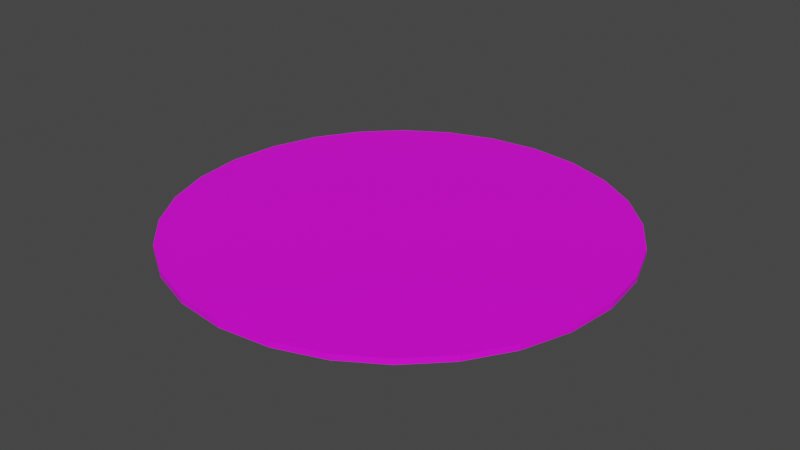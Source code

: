 # Source: terrain_rough_80.blend  (saved by Blender 3.0.42; exported with 4.5.12 LTS)
import bpy
from mathutils import Matrix  # noqa: F401  (used for matrix-valued properties, if any)

bpy.ops.wm.read_factory_settings(use_empty=True)
scene = bpy.context.scene
scene.name = 'Scene'

# ---- collections
col_collection = bpy.data.collections.new('Collection'); scene.collection.children.link(col_collection)

# ---- images (referenced by path relative to the original .blend; pixels are not part of the script)
import os
ASSET_DIR = os.environ.get("B2B_ASSET_DIR", "")  # directory of the original .blend (textures are referenced by path, not embedded)
HERE = os.path.dirname(os.path.abspath(__file__))  # packed textures are extracted next to this script under _unpacked/

def load_image(name, relpath, width, height, colorspace="sRGB"):
    """Load a texture the original file referenced (path relative to the .blend, or extracted next to this script)."""
    p = next((c for c in (os.path.join(HERE, relpath), os.path.join(ASSET_DIR, relpath)) if relpath and os.path.exists(c)), "")
    if p:
        img = bpy.data.images.load(p, check_existing=True)
        img.name = name
    else:  # same state as the original file: an image datablock whose file is absent (Cycles renders it pink)
        img = bpy.data.images.new(name, width, height)
        img.source = "FILE"
        img.filepath = "//" + (relpath or name)
    img.colorspace_settings.name = colorspace
    return img
img_background_jpg = load_image('background.jpg', 'background.jpg', 1024, 1024, 'sRGB')

# ---- materials (node trees are filled in below, after node groups)
mat_default_obj_018 = bpy.data.materials.new('Default_OBJ.018')
mat_default_obj_018.use_transparent_shadow = False

# ---- material node trees
mat_default_obj_018.use_nodes = True; mat_default_obj_018.node_tree.nodes.clear()
_N = mat_default_obj_018.node_tree.nodes; _L = mat_default_obj_018.node_tree.links
n0 = _N.new('ShaderNodeBsdfPrincipled'); n0.name = 'Principled BSDF'; n0.location = (10, 300)
n0.distribution = 'GGX'
n0.subsurface_method = 'RANDOM_WALK_SKIN'
n0.inputs[3].default_value = 1.45
n0.inputs[27].default_value = (0.0, 0.0, 0.0, 1.0)
n0.inputs[28].default_value = 1.0
n1 = _N.new('ShaderNodeOutputMaterial'); n1.name = 'Material Output'; n1.location = (300, 300)
n2 = _N.new('ShaderNodeTexImage'); n2.name = 'Image Texture'; n2.location = (-621, 109)
n2.image = img_background_jpg
_L.new(n0.outputs[0], n1.inputs[0])
_L.new(n2.outputs[0], n0.inputs[0])
n1.is_active_output = True

# ---- world
world_world = bpy.data.worlds.new('World'); scene.world = world_world
world_world.use_nodes = True; world_world.node_tree.nodes.clear()
_N = world_world.node_tree.nodes; _L = world_world.node_tree.links
n0 = _N.new('ShaderNodeOutputWorld'); n0.name = 'World Output'; n0.location = (300, 300)
n1 = _N.new('ShaderNodeBackground'); n1.name = 'Background'; n1.location = (10, 300)
n1.inputs[0].default_value = (0.05088, 0.05088, 0.05088, 1.0)
_L.new(n1.outputs[0], n0.inputs[0])
n0.is_active_output = True
world_world.color = (0.05088, 0.05088, 0.05088)
world_world.use_sun_shadow = False
world_world.sun_shadow_jitter_overblur = 0.0

# ---- meshes
me_terrain_woods__181_terrain_woods__181_terrain_woods__181 = bpy.data.meshes.new('terrain_Woods_#181_terrain_Woods_#181_terrain_Woods_#181')
me_terrain_woods__181_terrain_woods__181_terrain_woods__181.from_pydata([(-1.575, 3.258e-09, -0.02), (-1.533, -0.3609, -0.02), (-1.533, -0.3609, 0.02), (-1.575, -3.258e-09, 0.02), (-1.415, -0.6923, -0.02), (-1.415, -0.6923, 0.02), (-1.229, -0.9848, -0.02), (-1.229, -0.9848, 0.02), (-0.9848, -1.229, -0.02), (-0.9848, -1.229, 0.02), (-0.6923, -1.415, -0.02), (-0.6923, -1.415, 0.02), (-0.3609, -1.533, -0.01999), (-0.3609, -1.533, 0.02001), (0.0, -1.575, -0.01999), (0.0, -1.575, 0.02001), (0.3609, -1.533, -0.01999), (0.3609, -1.533, 0.02001), (0.6923, -1.415, -0.02), (0.6923, -1.415, 0.02), (0.9848, -1.229, -0.02), (0.9848, -1.229, 0.02), (1.229, -0.9848, -0.02), (1.229, -0.9848, 0.02), (1.415, -0.6923, -0.02), (1.415, -0.6923, 0.02), (1.533, -0.3609, -0.02), (1.533, -0.3609, 0.02), (1.575, 3.258e-09, -0.02), (1.575, -3.258e-09, 0.02), (1.533, 0.3609, -0.02), (1.533, 0.3609, 0.02), (1.415, 0.6923, -0.02), (1.415, 0.6923, 0.02), (1.229, 0.9848, -0.02), (1.229, 0.9848, 0.02), (0.9848, 1.229, -0.02), (0.9848, 1.229, 0.02), (0.6923, 1.415, -0.02), (0.6923, 1.415, 0.02), (0.3609, 1.533, -0.02001), (0.3609, 1.533, 0.01999), (0.0, 1.575, -0.02001), (0.0, 1.575, 0.01999), (-0.3609, 1.533, -0.02001), (-0.3609, 1.533, 0.01999), (-0.6923, 1.415, -0.02), (-0.6923, 1.415, 0.02), (-0.9848, 1.229, -0.02), (-0.9848, 1.229, 0.02), (-1.229, 0.9848, -0.02), (-1.229, 0.9848, 0.02), (-1.415, 0.6923, -0.02), (-1.415, 0.6923, 0.02), (-1.533, 0.3609, -0.02), (-1.533, 0.3609, 0.02)], [], [(0, 1, 2, 3), (1, 4, 5, 2), (4, 6, 7, 5), (6, 8, 9, 7), (8, 10, 11, 9), (10, 12, 13, 11), (12, 14, 15, 13), (14, 16, 17, 15), (16, 18, 19, 17), (18, 20, 21, 19), (20, 22, 23, 21), (22, 24, 25, 23), (24, 26, 28, 29, 27, 25), (28, 30, 31, 29), (30, 32, 33, 31), (32, 34, 35, 33), (34, 36, 37, 35), (36, 38, 39, 37), (38, 40, 41, 39), (40, 42, 43, 41), (42, 44, 45, 43), (46, 48, 49, 47), (48, 50, 51, 49), (50, 52, 53, 51), (54, 0, 3, 55, 53, 52), (44, 46, 47, 45), (41, 43, 45, 47, 49, 51, 53, 55, 3, 2, 5, 7, 9, 11, 13, 15, 17, 19, 21, 23, 25, 27, 29, 31, 33, 35, 37, 39), (44, 42, 40, 38, 36, 34, 32, 30, 28, 26, 24, 22, 20, 18, 16, 14, 12, 10, 8, 6, 4, 1, 0, 54, 52, 50, 48, 46)])
me_terrain_woods__181_terrain_woods__181_terrain_woods__181.polygons.foreach_set('use_smooth', [True] * 28)
_k = set([(0, 1), (0, 3), (0, 54), (1, 2), (1, 4), (2, 3), (2, 5), (3, 55), (4, 5), (4, 6), (5, 7), (6, 7), (6, 8), (7, 9), (8, 9), (8, 10), (9, 11), (10, 11), (10, 12), (11, 13), (12, 13), (12, 14), (13, 15), (14, 15), (14, 16), (15, 17), (16, 17), (16, 18), (17, 19), (18, 19), (18, 20), (19, 21), (20, 21), (20, 22), (21, 23), (22, 23), (22, 24), (23, 25), (24, 25), (24, 26), (25, 27), (26, 28), (27, 29), (28, 29), (28, 30), (29, 31), (30, 31), (30, 32), (31, 33), (32, 33), (32, 34), (33, 35), (34, 35), (34, 36), (35, 37), (36, 37), (36, 38), (37, 39), (38, 39), (38, 40), (39, 41), (40, 41), (40, 42), (41, 43), (42, 43), (42, 44), (43, 45), (44, 45), (44, 46), (45, 47), (46, 47), (46, 48), (47, 49), (48, 49), (48, 50), (49, 51), (50, 51), (50, 52), (51, 53), (52, 53), (52, 54), (53, 55)])
me_terrain_woods__181_terrain_woods__181_terrain_woods__181.attributes.new('sharp_edge', 'BOOLEAN', 'EDGE').data.foreach_set('value', [ (min(e.vertices), max(e.vertices)) in _k for e in me_terrain_woods__181_terrain_woods__181_terrain_woods__181.edges])
_uv = me_terrain_woods__181_terrain_woods__181_terrain_woods__181.uv_layers.new(name='UVMap')
_uv.uv.foreach_set('vector', [0.9305, 0.6309, 0.8939, 0.6021, 0.8967, 0.5976, 0.9343, 0.6272, 0.8939, 0.6021, 0.8529, 0.5829, 0.8546, 0.5778, 0.8967, 0.5976, 0.8529, 0.5829, 0.8093, 0.5733, 0.8099, 0.568, 0.8546, 0.5778, 0.8093, 0.5733, 0.7648, 0.5734, 0.7643, 0.5681, 0.8099, 0.568, 0.7648, 0.5734, 0.7213, 0.5832, 0.7196, 0.5782, 0.7643, 0.5681, 0.7213, 0.5832, 0.6805, 0.6027, 0.6777, 0.5981, 0.7196, 0.5782, 0.6805, 0.6027, 0.6441, 0.6316, 0.6404, 0.6279, 0.6777, 0.5981, 0.6441, 0.6316, 0.6153, 0.668, 0.6108, 0.6652, 0.6404, 0.6279, 0.6153, 0.668, 0.5963, 0.7086, 0.5913, 0.7069, 0.6108, 0.6652, 0.5963, 0.7086, 0.587, 0.7517, 0.5817, 0.7511, 0.5913, 0.7069, 0.587, 0.7517, 0.5874, 0.7954, 0.5822, 0.796, 0.5817, 0.7511, 0.5874, 0.7954, 0.5976, 0.8381, 0.5926, 0.8398, 0.5822, 0.796, 0.5976, 0.8381, 0.6173, 0.8778, 0.6467, 0.9129, 0.643, 0.9167, 0.613, 0.8806, 0.5926, 0.8398, 0.6467, 0.9129, 0.6833, 0.9401, 0.6807, 0.9447, 0.643, 0.9167, 0.6833, 0.9401, 0.7242, 0.9575, 0.7226, 0.9625, 0.6807, 0.9447, 0.7242, 0.9575, 0.7676, 0.9651, 0.767, 0.9703, 0.7226, 0.9625, 0.7676, 0.9651, 0.8116, 0.9662, 0.812, 0.9714, 0.767, 0.9703, 0.8116, 0.9662, 0.8547, 0.958, 0.8563, 0.963, 0.812, 0.9714, 0.8547, 0.958, 0.8953, 0.9402, 0.8979, 0.9447, 0.8563, 0.963, 0.8953, 0.9402, 0.9315, 0.9126, 0.9351, 0.9164, 0.8979, 0.9447, 0.9315, 0.9126, 0.9602, 0.8773, 0.9646, 0.8801, 0.9351, 0.9164, 0.9794, 0.8374, 0.9889, 0.7947, 0.9941, 0.7953, 0.9843, 0.8392, 0.9889, 0.7947, 0.9889, 0.7508, 0.9941, 0.7503, 0.9941, 0.7953, 0.9889, 0.7508, 0.9791, 0.7078, 0.9841, 0.706, 0.9941, 0.7503, 0.9597, 0.6672, 0.9305, 0.6309, 0.9343, 0.6272, 0.9642, 0.6644, 0.9841, 0.706, 0.9791, 0.7078, 0.9602, 0.8773, 0.9794, 0.8374, 0.9843, 0.8392, 0.9646, 0.8801, 0.122, 0.6363, 0.1009, 0.546, 0.1009, 0.4533, 0.1212, 0.3659, 0.1599, 0.2863, 0.2145, 0.2174, 0.2832, 0.1617, 0.3638, 0.122, 0.454, 0.1009, 0.5467, 0.1009, 0.6341, 0.1212, 0.7137, 0.1599, 0.7826, 0.2145, 0.8383, 0.2832, 0.878, 0.3638, 0.8991, 0.454, 0.8991, 0.5467, 0.8788, 0.6341, 0.8401, 0.7137, 0.7855, 0.7826, 0.7168, 0.8383, 0.6362, 0.878, 0.546, 0.8991, 0.4533, 0.8991, 0.3659, 0.8788, 0.2863, 0.8401, 0.2174, 0.7855, 0.1617, 0.7168, 0.02558, 0.9876, 0.02373, 0.9899, 0.0214, 0.9917, 0.01879, 0.9928, 0.01601, 0.9933, 0.01317, 0.9933, 0.01037, 0.9928, 0.007745, 0.9917, 0.005381, 0.9899, 0.003493, 0.9876, 0.002219, 0.9851, 0.001565, 0.9823, 0.001535, 0.9795, 0.002135, 0.9767, 0.003363, 0.9741, 0.005217, 0.9718, 0.007563, 0.9699, 0.01019, 0.9687, 0.013, 0.968, 0.01586, 0.968, 0.01867, 0.9686, 0.02131, 0.9699, 0.02367, 0.9717, 0.02555, 0.9741, 0.0268, 0.9767, 0.02743, 0.9795, 0.02743, 0.9823, 0.02682, 0.985])
me_terrain_woods__181_terrain_woods__181_terrain_woods__181.materials.append(mat_default_obj_018)
me_terrain_woods__181_terrain_woods__181_terrain_woods__181.use_remesh_fix_poles = True
me_terrain_woods__181_terrain_woods__181_terrain_woods__181.use_remesh_preserve_attributes = False
me_terrain_woods__181_terrain_woods__181_terrain_woods__181.update()
me_terrain_woods__181_terrain_woods__181_terrain_woods__181.normals_split_custom_set([tuple(v) for v in zip(*[iter([-0.9934, -0.1145, 0.0, -0.9934, -0.1145, 0.0, -0.9934, -0.1145, 0.0, -0.9934, -0.1145, 0.0, -0.9415, -0.3369, 0.0, -0.9415, -0.3369, 0.0, -0.9415, -0.3369, 0.0, -0.9415, -0.3369, 0.0, -0.8437, -0.5368, 0.0, -0.8437, -0.5368, 0.0, -0.8437, -0.5368, 0.0, -0.8437, -0.5368, 0.0, -0.7071, -0.7071, 0.0, -0.7071, -0.7071, 0.0, -0.7071, -0.7071, 0.0, -0.7071, -0.7071, 0.0, -0.5368, -0.8437, 0.0, -0.5368, -0.8437, 0.0, -0.5368, -0.8437, 0.0, -0.5368, -0.8437, 0.0, -0.3369, -0.9415, 0.0, -0.3369, -0.9415, 0.0, -0.3369, -0.9415, 0.0, -0.3369, -0.9415, 0.0, -0.1145, -0.9934, 0.0, -0.1145, -0.9934, 0.0, -0.1145, -0.9934, 0.0, -0.1145, -0.9934, 0.0, 0.1145, -0.9934, 0.0, 0.1145, -0.9934, 0.0, 0.1145, -0.9934, 0.0, 0.1145, -0.9934, 0.0, 0.3369, -0.9415, 0.0, 0.3369, -0.9415, 0.0, 0.3369, -0.9415, 0.0, 0.3369, -0.9415, 0.0, 0.5368, -0.8437, 0.0, 0.5368, -0.8437, 0.0, 0.5368, -0.8437, 0.0, 0.5368, -0.8437, 0.0, 0.7071, -0.7071, 0.0, 0.7071, -0.7071, 0.0, 0.7071, -0.7071, 0.0, 0.7071, -0.7071, 0.0, 0.8437, -0.5368, 0.0, 0.8437, -0.5368, 0.0, 0.8437, -0.5368, 0.0, 0.8437, -0.5368, 0.0, 0.9415, -0.337, 5.877e-06, 0.9934, -0.1145, -1.61e-07, 0.9934, -0.1145, 5.436e-06, 0.9934, -0.1145, -5.316e-06, 0.9415, -0.337, 7.779e-07, 0.9415, -0.337, -5.218e-06, 0.9934, 0.1145, 0.0, 0.9934, 0.1145, 0.0, 0.9934, 0.1145, 0.0, 0.9934, 0.1145, 0.0, 0.9415, 0.3369, 0.0, 0.9415, 0.3369, 0.0, 0.9415, 0.3369, 0.0, 0.9415, 0.3369, 0.0, 0.8437, 0.5368, 0.0, 0.8437, 0.5368, 0.0, 0.8437, 0.5368, 0.0, 0.8437, 0.5368, 0.0, 0.7071, 0.7071, 0.0, 0.7071, 0.7071, 0.0, 0.7071, 0.7071, 0.0, 0.7071, 0.7071, 0.0, 0.5368, 0.8437, 0.0, 0.5368, 0.8437, 0.0, 0.5368, 0.8437, 0.0, 0.5368, 0.8437, 0.0, 0.3369, 0.9415, 0.0, 0.3369, 0.9415, 0.0, 0.3369, 0.9415, 0.0, 0.3369, 0.9415, 0.0, 0.1145, 0.9934, 0.0, 0.1145, 0.9934, 0.0, 0.1145, 0.9934, 0.0, 0.1145, 0.9934, 0.0, -0.1145, 0.9934, 0.0, -0.1145, 0.9934, 0.0, -0.1145, 0.9934, 0.0, -0.1145, 0.9934, 0.0, -0.5368, 0.8437, 0.0, -0.5368, 0.8437, 0.0, -0.5368, 0.8437, 0.0, -0.5368, 0.8437, 0.0, -0.7071, 0.7071, 0.0, -0.7071, 0.7071, 0.0, -0.7071, 0.7071, 0.0, -0.7071, 0.7071, 0.0, -0.8437, 0.5368, 0.0, -0.8437, 0.5368, 0.0, -0.8437, 0.5368, 0.0, -0.8437, 0.5368, 0.0, -0.9934, 0.1145, 4.248e-07, -0.9934, 0.1145, 5.615e-06, -0.9934, 0.1145, -5.159e-06, -0.9415, 0.337, -5.134e-07, -0.9415, 0.337, -5.66e-06, -0.9415, 0.337, 5.471e-06, -0.3369, 0.9415, 0.0, -0.3369, 0.9415, 0.0, -0.3369, 0.9415, 0.0, -0.3369, 0.9415, 0.0, 8.436e-10, 3.558e-06, 1.0, 8.436e-10, 3.558e-06, 1.0, 8.436e-10, 3.558e-06, 1.0, 8.436e-10, 3.558e-06, 1.0, 8.436e-10, 3.558e-06, 1.0, 8.436e-10, 3.558e-06, 1.0, 8.436e-10, 3.558e-06, 1.0, 8.436e-10, 3.558e-06, 1.0, 8.436e-10, 3.558e-06, 1.0, 8.436e-10, 3.558e-06, 1.0, 8.436e-10, 3.558e-06, 1.0, 8.436e-10, 3.558e-06, 1.0, 8.436e-10, 3.558e-06, 1.0, 8.436e-10, 3.558e-06, 1.0, 8.436e-10, 3.558e-06, 1.0, 8.436e-10, 3.558e-06, 1.0, 8.436e-10, 3.558e-06, 1.0, 8.436e-10, 3.558e-06, 1.0, 8.436e-10, 3.558e-06, 1.0, 8.436e-10, 3.558e-06, 1.0, 8.436e-10, 3.558e-06, 1.0, 8.436e-10, 3.558e-06, 1.0, 8.436e-10, 3.558e-06, 1.0, 8.436e-10, 3.558e-06, 1.0, 8.436e-10, 3.558e-06, 1.0, 8.436e-10, 3.558e-06, 1.0, 8.436e-10, 3.558e-06, 1.0, 8.436e-10, 3.558e-06, 1.0, 1.145e-09, -3.558e-06, -1.0, 1.145e-09, -3.558e-06, -1.0, 1.145e-09, -3.558e-06, -1.0, 1.145e-09, -3.558e-06, -1.0, 1.145e-09, -3.558e-06, -1.0, 1.145e-09, -3.558e-06, -1.0, 1.145e-09, -3.558e-06, -1.0, 1.145e-09, -3.558e-06, -1.0, 1.145e-09, -3.558e-06, -1.0, 1.145e-09, -3.558e-06, -1.0, 1.145e-09, -3.558e-06, -1.0, 1.145e-09, -3.558e-06, -1.0, 1.145e-09, -3.558e-06, -1.0, 1.145e-09, -3.558e-06, -1.0, 1.145e-09, -3.558e-06, -1.0, 1.145e-09, -3.558e-06, -1.0, 1.145e-09, -3.558e-06, -1.0, 1.145e-09, -3.558e-06, -1.0, 1.145e-09, -3.558e-06, -1.0, 1.145e-09, -3.558e-06, -1.0, 1.145e-09, -3.558e-06, -1.0, 1.145e-09, -3.558e-06, -1.0, 1.145e-09, -3.558e-06, -1.0, 1.145e-09, -3.558e-06, -1.0, 1.145e-09, -3.558e-06, -1.0, 1.145e-09, -3.558e-06, -1.0, 1.145e-09, -3.558e-06, -1.0, 1.145e-09, -3.558e-06, -1.0])] * 3)])

# ---- objects
ob_terrain_rough__80 = bpy.data.objects.new('terrain Rough #80', me_terrain_woods__181_terrain_woods__181_terrain_woods__181)

# ---- transforms, parenting, visibility, modifiers, constraints
ob_terrain_rough__80.location = (0.0, 0.0, 0.0)

# ---- collection membership
col_collection.objects.link(ob_terrain_rough__80)

# ---- scene / render settings (as saved in the file)
scene.frame_start = 1; scene.frame_end = 250; scene.frame_set(1)
scene.render.engine = 'BLENDER_EEVEE_NEXT'
scene.cycles.sampling_pattern = 'TABULATED_SOBOL'
scene.cycles.use_light_tree = False
scene.view_settings.view_transform = 'Filmic'
bpy.context.view_layer.update()

# ---- added for rendering (the .blend has no active camera and no usable light): camera, sun
cam_auto = bpy.data.cameras.new('AutoCamera')
cam_auto.lens = 50.0
cam_auto.sensor_width = 36.0
cam_auto.clip_end = 1000.0
ob_auto_camera = bpy.data.objects.new('AutoCamera', cam_auto)
scene.collection.objects.link(ob_auto_camera)
ob_auto_camera.location = (4.12183, -4.9462, 3.29747)
ob_auto_camera.rotation_euler = (1.09748, -7.21219e-08, 0.694738)
scene.camera = ob_auto_camera
light_auto_sun = bpy.data.lights.new('AutoSun', 'SUN')
light_auto_sun.energy = 3.0
light_auto_sun.angle = 0.0523599
ob_auto_sun = bpy.data.objects.new('AutoSun', light_auto_sun)
scene.collection.objects.link(ob_auto_sun)
ob_auto_sun.rotation_euler = (0.872665, 0.174533, 0.523599)
bpy.context.view_layer.update()
